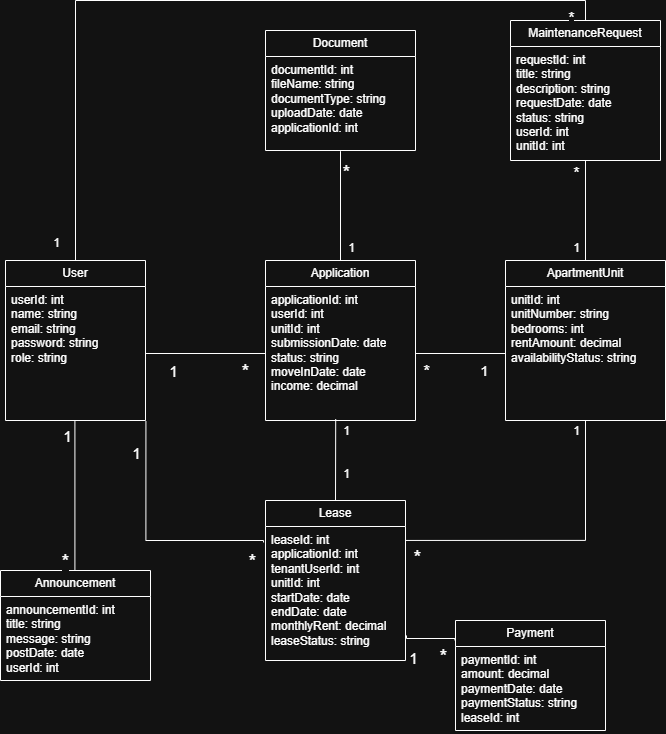

The diagram above was exported from draw.io. Its source (the exported page's mxGraphModel, read from the mxfile embedded in the PNG):
<mxGraphModel dx="695" dy="1897" grid="1" gridSize="10" guides="1" tooltips="1" connect="1" arrows="1" fold="1" page="1" pageScale="1" pageWidth="850" pageHeight="1100" math="0" shadow="0">
  <root>
    <mxCell id="0" />
    <mxCell id="1" parent="0" />
    <mxCell id="Xuu4I15eCBkWBqEJ-h1P-1" parent="1" style="swimlane;fontStyle=0;childLayout=stackLayout;horizontal=1;startSize=26;fillColor=none;horizontalStack=0;resizeParent=1;resizeParentMax=0;resizeLast=0;collapsible=1;marginBottom=0;whiteSpace=wrap;html=1;" value="User" vertex="1">
      <mxGeometry height="160" width="140" x="150" y="40" as="geometry" />
    </mxCell>
    <mxCell id="Xuu4I15eCBkWBqEJ-h1P-2" parent="Xuu4I15eCBkWBqEJ-h1P-1" style="text;strokeColor=none;fillColor=none;align=left;verticalAlign=top;spacingLeft=4;spacingRight=4;overflow=hidden;rotatable=0;points=[[0,0.5],[1,0.5]];portConstraint=eastwest;whiteSpace=wrap;html=1;" value="&lt;div&gt;userId: int&lt;/div&gt;&lt;div&gt;name: string&lt;/div&gt;&lt;div&gt;email: string&lt;/div&gt;&lt;div&gt;password: string&lt;/div&gt;&lt;div&gt;role: string&lt;/div&gt;" vertex="1">
      <mxGeometry height="134" width="140" y="26" as="geometry" />
    </mxCell>
    <mxCell id="Xuu4I15eCBkWBqEJ-h1P-3" parent="1" style="swimlane;fontStyle=0;childLayout=stackLayout;horizontal=1;startSize=26;fillColor=none;horizontalStack=0;resizeParent=1;resizeParentMax=0;resizeLast=0;collapsible=1;marginBottom=0;whiteSpace=wrap;html=1;" value="ApartmentUnit" vertex="1">
      <mxGeometry height="160" width="160" x="650" y="40" as="geometry" />
    </mxCell>
    <mxCell id="Xuu4I15eCBkWBqEJ-h1P-4" parent="Xuu4I15eCBkWBqEJ-h1P-3" style="text;strokeColor=none;fillColor=none;align=left;verticalAlign=top;spacingLeft=4;spacingRight=4;overflow=hidden;rotatable=0;points=[[0,0.5],[1,0.5]];portConstraint=eastwest;whiteSpace=wrap;html=1;" value="unitId: int&lt;br&gt;unitNumber: string&lt;br&gt;bedrooms: int&lt;br&gt;rentAmount: decimal&lt;br&gt;availabilityStatus: string" vertex="1">
      <mxGeometry height="134" width="160" y="26" as="geometry" />
    </mxCell>
    <mxCell id="Xuu4I15eCBkWBqEJ-h1P-5" parent="1" style="swimlane;fontStyle=0;childLayout=stackLayout;horizontal=1;startSize=26;fillColor=none;horizontalStack=0;resizeParent=1;resizeParentMax=0;resizeLast=0;collapsible=1;marginBottom=0;whiteSpace=wrap;html=1;" value="Application" vertex="1">
      <mxGeometry height="160" width="150" x="410" y="40" as="geometry" />
    </mxCell>
    <mxCell id="Xuu4I15eCBkWBqEJ-h1P-7" parent="1" style="swimlane;fontStyle=0;childLayout=stackLayout;horizontal=1;startSize=26;fillColor=none;horizontalStack=0;resizeParent=1;resizeParentMax=0;resizeLast=0;collapsible=1;marginBottom=0;whiteSpace=wrap;html=1;" value="Document" vertex="1">
      <mxGeometry height="120" width="150" x="410" y="-190" as="geometry" />
    </mxCell>
    <mxCell id="Xuu4I15eCBkWBqEJ-h1P-8" parent="Xuu4I15eCBkWBqEJ-h1P-7" style="text;strokeColor=none;fillColor=none;align=left;verticalAlign=top;spacingLeft=4;spacingRight=4;overflow=hidden;rotatable=0;points=[[0,0.5],[1,0.5]];portConstraint=eastwest;whiteSpace=wrap;html=1;" value="&lt;div&gt;documentId: int&lt;/div&gt;&lt;div&gt;fileName: string&lt;/div&gt;&lt;div&gt;documentType: string&lt;/div&gt;&lt;div&gt;uploadDate: date applicationId: int&lt;/div&gt;" vertex="1">
      <mxGeometry height="94" width="150" y="26" as="geometry" />
    </mxCell>
    <mxCell id="Xuu4I15eCBkWBqEJ-h1P-9" parent="1" style="swimlane;fontStyle=0;childLayout=stackLayout;horizontal=1;startSize=26;fillColor=none;horizontalStack=0;resizeParent=1;resizeParentMax=0;resizeLast=0;collapsible=1;marginBottom=0;whiteSpace=wrap;html=1;" value="Lease" vertex="1">
      <mxGeometry height="160" width="140" x="410" y="280" as="geometry" />
    </mxCell>
    <mxCell id="Xuu4I15eCBkWBqEJ-h1P-10" parent="Xuu4I15eCBkWBqEJ-h1P-9" style="text;strokeColor=none;fillColor=none;align=left;verticalAlign=top;spacingLeft=4;spacingRight=4;overflow=hidden;rotatable=0;points=[[0,0.5],[1,0.5]];portConstraint=eastwest;whiteSpace=wrap;html=1;" value="&lt;div&gt;leaseId: int&lt;/div&gt;&lt;div&gt;applicationId: int&lt;/div&gt;&lt;div&gt;tenantUserId: int&lt;/div&gt;&lt;div&gt;unitId: int&lt;/div&gt;&lt;div&gt;startDate: date&lt;/div&gt;&lt;div&gt;endDate: date&lt;/div&gt;&lt;div&gt;monthlyRent: decimal&lt;/div&gt;&lt;div&gt;leaseStatus: string&lt;/div&gt;" vertex="1">
      <mxGeometry height="134" width="140" y="26" as="geometry" />
    </mxCell>
    <mxCell id="Xuu4I15eCBkWBqEJ-h1P-11" parent="1" style="swimlane;fontStyle=0;childLayout=stackLayout;horizontal=1;startSize=26;fillColor=none;horizontalStack=0;resizeParent=1;resizeParentMax=0;resizeLast=0;collapsible=1;marginBottom=0;whiteSpace=wrap;html=1;" value="MaintenanceRequest" vertex="1">
      <mxGeometry height="140" width="150" x="655" y="-200" as="geometry" />
    </mxCell>
    <mxCell id="Xuu4I15eCBkWBqEJ-h1P-12" parent="Xuu4I15eCBkWBqEJ-h1P-11" style="text;strokeColor=none;fillColor=none;align=left;verticalAlign=top;spacingLeft=4;spacingRight=4;overflow=hidden;rotatable=0;points=[[0,0.5],[1,0.5]];portConstraint=eastwest;whiteSpace=wrap;html=1;" value="requestId: int&lt;br&gt;title: string&lt;br&gt;description: string&lt;br&gt;requestDate: date&lt;br&gt;status: string&amp;nbsp; &amp;nbsp; &amp;nbsp; &amp;nbsp; &amp;nbsp; &amp;nbsp; &amp;nbsp; &amp;nbsp; &amp;nbsp; &amp;nbsp; &amp;nbsp; &lt;span style=&quot;background-color: transparent;&quot;&gt;userId: int&lt;/span&gt;&lt;div&gt;unitId: int&lt;/div&gt;" vertex="1">
      <mxGeometry height="114" width="150" y="26" as="geometry" />
    </mxCell>
    <mxCell id="Xuu4I15eCBkWBqEJ-h1P-13" parent="1" style="swimlane;fontStyle=0;childLayout=stackLayout;horizontal=1;startSize=26;fillColor=none;horizontalStack=0;resizeParent=1;resizeParentMax=0;resizeLast=0;collapsible=1;marginBottom=0;whiteSpace=wrap;html=1;" value="Announcement" vertex="1">
      <mxGeometry height="110" width="150" x="145" y="350" as="geometry" />
    </mxCell>
    <mxCell id="Xuu4I15eCBkWBqEJ-h1P-14" parent="Xuu4I15eCBkWBqEJ-h1P-13" style="text;strokeColor=none;fillColor=none;align=left;verticalAlign=top;spacingLeft=4;spacingRight=4;overflow=hidden;rotatable=0;points=[[0,0.5],[1,0.5]];portConstraint=eastwest;whiteSpace=wrap;html=1;" value="announcementId: int&lt;br&gt;title: string&lt;br&gt;message: string&lt;br&gt;postDate: date&amp;nbsp; &amp;nbsp; &amp;nbsp; &amp;nbsp; userId: int" vertex="1">
      <mxGeometry height="84" width="150" y="26" as="geometry" />
    </mxCell>
    <mxCell id="Xuu4I15eCBkWBqEJ-h1P-15" parent="1" style="swimlane;fontStyle=0;childLayout=stackLayout;horizontal=1;startSize=26;fillColor=none;horizontalStack=0;resizeParent=1;resizeParentMax=0;resizeLast=0;collapsible=1;marginBottom=0;whiteSpace=wrap;html=1;" value="Payment" vertex="1">
      <mxGeometry height="110" width="150" x="600" y="400" as="geometry" />
    </mxCell>
    <mxCell id="Xuu4I15eCBkWBqEJ-h1P-16" parent="Xuu4I15eCBkWBqEJ-h1P-15" style="text;strokeColor=none;fillColor=none;align=left;verticalAlign=top;spacingLeft=4;spacingRight=4;overflow=hidden;rotatable=0;points=[[0,0.5],[1,0.5]];portConstraint=eastwest;whiteSpace=wrap;html=1;" value="paymentId: int&lt;br&gt;amount: decimal&lt;br&gt;paymentDate: date&lt;br&gt;paymentStatus: string&amp;nbsp; leaseId: int" vertex="1">
      <mxGeometry height="84" width="150" y="26" as="geometry" />
    </mxCell>
    <mxCell id="Xuu4I15eCBkWBqEJ-h1P-17" edge="1" parent="1" source="Xuu4I15eCBkWBqEJ-h1P-2" style="edgeStyle=none;curved=1;rounded=0;orthogonalLoop=1;jettySize=auto;html=1;exitX=1;exitY=0.5;exitDx=0;exitDy=0;entryX=0;entryY=0.5;entryDx=0;entryDy=0;fontSize=12;endArrow=none;endFill=0;" target="Xuu4I15eCBkWBqEJ-h1P-6">
      <mxGeometry relative="1" as="geometry" />
    </mxCell>
    <mxCell id="Xuu4I15eCBkWBqEJ-h1P-18" connectable="0" parent="Xuu4I15eCBkWBqEJ-h1P-17" style="edgeLabel;html=1;align=center;verticalAlign=middle;resizable=0;points=[];fontSize=15;" value="1" vertex="1">
      <mxGeometry relative="1" x="-0.3143" as="geometry">
        <mxPoint x="-14" y="17" as="offset" />
      </mxGeometry>
    </mxCell>
    <mxCell id="Xuu4I15eCBkWBqEJ-h1P-19" connectable="0" parent="Xuu4I15eCBkWBqEJ-h1P-17" style="edgeLabel;html=1;align=center;verticalAlign=middle;resizable=0;points=[];fontSize=20;" value="*" vertex="1">
      <mxGeometry relative="1" x="0.5429" as="geometry">
        <mxPoint x="6" y="17" as="offset" />
      </mxGeometry>
    </mxCell>
    <mxCell id="Xuu4I15eCBkWBqEJ-h1P-20" edge="1" parent="1" source="Xuu4I15eCBkWBqEJ-h1P-6" style="edgeStyle=none;curved=1;rounded=0;orthogonalLoop=1;jettySize=auto;html=1;exitX=1;exitY=0.5;exitDx=0;exitDy=0;entryX=0;entryY=0.5;entryDx=0;entryDy=0;fontSize=12;startSize=8;endSize=8;endArrow=none;endFill=0;" target="Xuu4I15eCBkWBqEJ-h1P-4">
      <mxGeometry relative="1" as="geometry" />
    </mxCell>
    <mxCell id="Xuu4I15eCBkWBqEJ-h1P-41" connectable="0" parent="Xuu4I15eCBkWBqEJ-h1P-20" style="edgeLabel;html=1;align=center;verticalAlign=middle;resizable=0;points=[];fontSize=16;" value="*" vertex="1">
      <mxGeometry relative="1" x="-0.681" y="-6" as="geometry">
        <mxPoint x="-4" y="11" as="offset" />
      </mxGeometry>
    </mxCell>
    <mxCell id="Xuu4I15eCBkWBqEJ-h1P-42" connectable="0" parent="Xuu4I15eCBkWBqEJ-h1P-20" style="edgeLabel;html=1;align=center;verticalAlign=middle;resizable=0;points=[];fontSize=14;" value="1" vertex="1">
      <mxGeometry relative="1" x="0.5216" as="geometry">
        <mxPoint y="17" as="offset" />
      </mxGeometry>
    </mxCell>
    <mxCell id="Xuu4I15eCBkWBqEJ-h1P-23" edge="1" parent="1" source="Xuu4I15eCBkWBqEJ-h1P-8" style="edgeStyle=orthogonalEdgeStyle;rounded=0;orthogonalLoop=1;jettySize=auto;html=1;exitX=0.5;exitY=1.007;exitDx=0;exitDy=0;fontSize=12;startSize=8;endSize=8;endArrow=none;endFill=0;entryX=0.5;entryY=0;entryDx=0;entryDy=0;exitPerimeter=0;" target="Xuu4I15eCBkWBqEJ-h1P-5">
      <mxGeometry relative="1" as="geometry">
        <mxPoint x="481.6666666666667" y="70" as="targetPoint" />
      </mxGeometry>
    </mxCell>
    <mxCell id="Xuu4I15eCBkWBqEJ-h1P-24" connectable="0" parent="Xuu4I15eCBkWBqEJ-h1P-23" style="edgeLabel;html=1;align=center;verticalAlign=middle;resizable=0;points=[];fontSize=20;" value="*" vertex="1">
      <mxGeometry relative="1" x="-0.8535" y="1" as="geometry">
        <mxPoint x="4" y="13" as="offset" />
      </mxGeometry>
    </mxCell>
    <mxCell id="Xuu4I15eCBkWBqEJ-h1P-25" connectable="0" parent="Xuu4I15eCBkWBqEJ-h1P-23" style="edgeLabel;html=1;align=center;verticalAlign=middle;resizable=0;points=[];fontSize=12;" value="1" vertex="1">
      <mxGeometry relative="1" x="0.7848" as="geometry">
        <mxPoint x="10" y="-1" as="offset" />
      </mxGeometry>
    </mxCell>
    <mxCell id="Xuu4I15eCBkWBqEJ-h1P-26" edge="1" parent="1" source="Xuu4I15eCBkWBqEJ-h1P-10" style="edgeStyle=orthogonalEdgeStyle;rounded=0;orthogonalLoop=1;jettySize=auto;html=1;exitX=-0.014;exitY=0.119;exitDx=0;exitDy=0;entryX=1.003;entryY=1.006;entryDx=0;entryDy=0;entryPerimeter=0;fontSize=12;startSize=8;endSize=8;endArrow=none;endFill=0;exitPerimeter=0;" target="Xuu4I15eCBkWBqEJ-h1P-2">
      <mxGeometry relative="1" as="geometry">
        <Array as="points">
          <mxPoint x="408" y="320" />
          <mxPoint x="290" y="320" />
        </Array>
      </mxGeometry>
    </mxCell>
    <mxCell id="Xuu4I15eCBkWBqEJ-h1P-27" connectable="0" parent="Xuu4I15eCBkWBqEJ-h1P-26" style="edgeLabel;html=1;align=center;verticalAlign=middle;resizable=0;points=[];fontSize=15;" value="1" vertex="1">
      <mxGeometry relative="1" x="0.8339" y="1" as="geometry">
        <mxPoint x="-9" y="12" as="offset" />
      </mxGeometry>
    </mxCell>
    <mxCell id="Xuu4I15eCBkWBqEJ-h1P-28" connectable="0" parent="Xuu4I15eCBkWBqEJ-h1P-26" style="edgeLabel;html=1;align=center;verticalAlign=middle;resizable=0;points=[];fontSize=20;" value="*" vertex="1">
      <mxGeometry relative="1" x="-0.8675" y="-1" as="geometry">
        <mxPoint x="3" y="21" as="offset" />
      </mxGeometry>
    </mxCell>
    <mxCell id="Xuu4I15eCBkWBqEJ-h1P-29" edge="1" parent="1" source="Xuu4I15eCBkWBqEJ-h1P-10" style="edgeStyle=orthogonalEdgeStyle;rounded=0;orthogonalLoop=1;jettySize=auto;html=1;fontSize=12;startSize=8;endSize=8;endArrow=none;endFill=0;exitX=1;exitY=0.104;exitDx=0;exitDy=0;exitPerimeter=0;">
      <mxGeometry relative="1" as="geometry">
        <Array as="points">
          <mxPoint x="730" y="320" />
          <mxPoint x="730" y="200" />
        </Array>
        <mxPoint x="580" y="380" as="sourcePoint" />
        <mxPoint x="730" y="200" as="targetPoint" />
      </mxGeometry>
    </mxCell>
    <mxCell id="Xuu4I15eCBkWBqEJ-h1P-30" connectable="0" parent="Xuu4I15eCBkWBqEJ-h1P-29" style="edgeLabel;html=1;align=center;verticalAlign=middle;resizable=0;points=[];fontSize=12;" value="1" vertex="1">
      <mxGeometry relative="1" x="0.9278" y="2" as="geometry">
        <mxPoint x="-8" as="offset" />
      </mxGeometry>
    </mxCell>
    <mxCell id="Xuu4I15eCBkWBqEJ-h1P-31" connectable="0" parent="Xuu4I15eCBkWBqEJ-h1P-29" style="edgeLabel;html=1;align=center;verticalAlign=middle;resizable=0;points=[];fontSize=12;" value="&lt;font style=&quot;font-size: 20px;&quot;&gt;*&lt;/font&gt;" vertex="1">
      <mxGeometry relative="1" x="-0.9163" as="geometry">
        <mxPoint x="-1" y="17" as="offset" />
      </mxGeometry>
    </mxCell>
    <mxCell id="Xuu4I15eCBkWBqEJ-h1P-35" edge="1" parent="1" source="Xuu4I15eCBkWBqEJ-h1P-15" style="edgeStyle=orthogonalEdgeStyle;rounded=0;orthogonalLoop=1;jettySize=auto;html=1;fontSize=12;startSize=8;endSize=8;endArrow=none;endFill=0;exitX=-0.004;exitY=0.18;exitDx=0;exitDy=0;entryX=1.007;entryY=0.813;entryDx=0;entryDy=0;entryPerimeter=0;exitPerimeter=0;" target="Xuu4I15eCBkWBqEJ-h1P-10">
      <mxGeometry relative="1" as="geometry">
        <Array as="points">
          <mxPoint x="599" y="418" />
          <mxPoint x="551" y="418" />
        </Array>
        <mxPoint x="620" y="380" as="sourcePoint" />
        <mxPoint x="550" y="380" as="targetPoint" />
      </mxGeometry>
    </mxCell>
    <mxCell id="Xuu4I15eCBkWBqEJ-h1P-36" connectable="0" parent="Xuu4I15eCBkWBqEJ-h1P-35" style="edgeLabel;html=1;align=center;verticalAlign=middle;resizable=0;points=[];fontSize=12;" value="&lt;font style=&quot;font-size: 15px;&quot;&gt;1&lt;/font&gt;" vertex="1">
      <mxGeometry relative="1" x="0.9164" as="geometry">
        <mxPoint x="7" y="20" as="offset" />
      </mxGeometry>
    </mxCell>
    <mxCell id="Xuu4I15eCBkWBqEJ-h1P-37" connectable="0" parent="Xuu4I15eCBkWBqEJ-h1P-35" style="edgeLabel;html=1;align=center;verticalAlign=middle;resizable=0;points=[];fontSize=12;" value="&lt;font style=&quot;font-size: 20px;&quot;&gt;*&lt;/font&gt;" vertex="1">
      <mxGeometry relative="1" x="-0.8893" y="-1" as="geometry">
        <mxPoint x="-11" y="18" as="offset" />
      </mxGeometry>
    </mxCell>
    <mxCell id="Xuu4I15eCBkWBqEJ-h1P-38" edge="1" parent="1" style="edgeStyle=orthogonalEdgeStyle;rounded=0;orthogonalLoop=1;jettySize=auto;html=1;fontSize=12;startSize=8;endSize=8;endArrow=none;endFill=0;">
      <mxGeometry relative="1" as="geometry">
        <Array as="points">
          <mxPoint x="219.41" y="350" />
        </Array>
        <mxPoint x="219.41" y="350" as="sourcePoint" />
        <mxPoint x="219.41" y="200" as="targetPoint" />
      </mxGeometry>
    </mxCell>
    <mxCell id="Xuu4I15eCBkWBqEJ-h1P-39" connectable="0" parent="Xuu4I15eCBkWBqEJ-h1P-38" style="edgeLabel;html=1;align=center;verticalAlign=middle;resizable=0;points=[];fontSize=15;" value="&lt;font&gt;1&lt;/font&gt;" vertex="1">
      <mxGeometry relative="1" x="0.9451" y="2" as="geometry">
        <mxPoint x="-6" y="11" as="offset" />
      </mxGeometry>
    </mxCell>
    <mxCell id="Xuu4I15eCBkWBqEJ-h1P-40" connectable="0" parent="Xuu4I15eCBkWBqEJ-h1P-38" style="edgeLabel;html=1;align=center;verticalAlign=middle;resizable=0;points=[];fontSize=12;" value="&lt;font style=&quot;font-size: 20px;&quot;&gt;*&lt;/font&gt;" vertex="1">
      <mxGeometry relative="1" x="-0.9393" y="-5" as="geometry">
        <mxPoint x="-15" y="-5" as="offset" />
      </mxGeometry>
    </mxCell>
    <mxCell id="Xuu4I15eCBkWBqEJ-h1P-43" edge="1" parent="1" source="Xuu4I15eCBkWBqEJ-h1P-9" style="edgeStyle=none;curved=1;rounded=0;orthogonalLoop=1;jettySize=auto;html=1;exitX=0.5;exitY=0;exitDx=0;exitDy=0;entryX=0.468;entryY=0.99;entryDx=0;entryDy=0;entryPerimeter=0;fontSize=12;startSize=8;endSize=8;endArrow=none;endFill=0;" target="Xuu4I15eCBkWBqEJ-h1P-6">
      <mxGeometry relative="1" as="geometry" />
    </mxCell>
    <mxCell id="Xuu4I15eCBkWBqEJ-h1P-44" connectable="0" parent="Xuu4I15eCBkWBqEJ-h1P-43" style="edgeLabel;html=1;align=center;verticalAlign=middle;resizable=0;points=[];fontSize=12;" value="1" vertex="1">
      <mxGeometry relative="1" x="0.6533" y="-1" as="geometry">
        <mxPoint x="9" y="-3" as="offset" />
      </mxGeometry>
    </mxCell>
    <mxCell id="Xuu4I15eCBkWBqEJ-h1P-45" connectable="0" parent="Xuu4I15eCBkWBqEJ-h1P-43" style="edgeLabel;html=1;align=center;verticalAlign=middle;resizable=0;points=[];fontSize=12;" value="1" vertex="1">
      <mxGeometry relative="1" x="-0.33" y="-5" as="geometry">
        <mxPoint x="5" as="offset" />
      </mxGeometry>
    </mxCell>
    <mxCell id="Xuu4I15eCBkWBqEJ-h1P-6" parent="1" style="text;strokeColor=none;fillColor=none;align=left;verticalAlign=top;spacingLeft=4;spacingRight=4;overflow=hidden;rotatable=0;points=[[0,0.5],[1,0.5]];portConstraint=eastwest;whiteSpace=wrap;html=1;" value="applicationId: int&lt;br&gt;userId: int&lt;br&gt;unitId: int&lt;br&gt;submissionDate: date&lt;br&gt;status: string&lt;br&gt;moveInDate: date&lt;br&gt;income: decimal" vertex="1">
      <mxGeometry height="134" width="150" x="410" y="66" as="geometry" />
    </mxCell>
    <mxCell id="Xuu4I15eCBkWBqEJ-h1P-49" edge="1" parent="1" source="Xuu4I15eCBkWBqEJ-h1P-11" style="edgeStyle=orthogonalEdgeStyle;rounded=0;orthogonalLoop=1;jettySize=auto;html=1;exitX=0.5;exitY=0;exitDx=0;exitDy=0;fontSize=12;startSize=8;endSize=8;endArrow=none;endFill=0;entryX=0.5;entryY=0;entryDx=0;entryDy=0;" target="Xuu4I15eCBkWBqEJ-h1P-1">
      <mxGeometry relative="1" as="geometry">
        <Array as="points">
          <mxPoint x="730" y="-220" />
          <mxPoint x="220" y="-220" />
        </Array>
        <mxPoint x="159" y="205" as="targetPoint" />
      </mxGeometry>
    </mxCell>
    <mxCell id="Xuu4I15eCBkWBqEJ-h1P-52" connectable="0" parent="Xuu4I15eCBkWBqEJ-h1P-49" style="edgeLabel;html=1;align=center;verticalAlign=middle;resizable=0;points=[];fontSize=12;" value="1" vertex="1">
      <mxGeometry relative="1" x="0.9315" as="geometry">
        <mxPoint x="-20" y="9" as="offset" />
      </mxGeometry>
    </mxCell>
    <mxCell id="Xuu4I15eCBkWBqEJ-h1P-53" connectable="0" parent="Xuu4I15eCBkWBqEJ-h1P-49" style="edgeLabel;html=1;align=center;verticalAlign=middle;resizable=0;points=[];fontSize=12;" value="&lt;font style=&quot;font-size: 15px;&quot;&gt;*&lt;/font&gt;" vertex="1">
      <mxGeometry relative="1" x="-0.9372" as="geometry">
        <mxPoint x="-10" y="16" as="offset" />
      </mxGeometry>
    </mxCell>
    <mxCell id="Xuu4I15eCBkWBqEJ-h1P-50" edge="1" parent="1" style="edgeStyle=orthogonalEdgeStyle;rounded=0;orthogonalLoop=1;jettySize=auto;html=1;entryX=0.5;entryY=0;entryDx=0;entryDy=0;fontSize=12;startSize=8;endSize=8;endArrow=none;endFill=0;" target="Xuu4I15eCBkWBqEJ-h1P-3">
      <mxGeometry relative="1" as="geometry">
        <Array as="points">
          <mxPoint x="730" y="-60" />
        </Array>
        <mxPoint x="730" y="-60" as="sourcePoint" />
      </mxGeometry>
    </mxCell>
    <mxCell id="Xuu4I15eCBkWBqEJ-h1P-55" connectable="0" parent="Xuu4I15eCBkWBqEJ-h1P-50" style="edgeLabel;html=1;align=center;verticalAlign=middle;resizable=0;points=[];fontSize=12;" value="1" vertex="1">
      <mxGeometry relative="1" x="0.7371" y="2" as="geometry">
        <mxPoint x="-12" as="offset" />
      </mxGeometry>
    </mxCell>
    <mxCell id="Xuu4I15eCBkWBqEJ-h1P-56" connectable="0" parent="Xuu4I15eCBkWBqEJ-h1P-50" style="edgeLabel;html=1;align=center;verticalAlign=middle;resizable=0;points=[];fontSize=12;" value="&lt;font style=&quot;font-size: 15px;&quot;&gt;*&lt;/font&gt;" vertex="1">
      <mxGeometry relative="1" x="-0.7829" as="geometry">
        <mxPoint x="-10" as="offset" />
      </mxGeometry>
    </mxCell>
  </root>
</mxGraphModel>